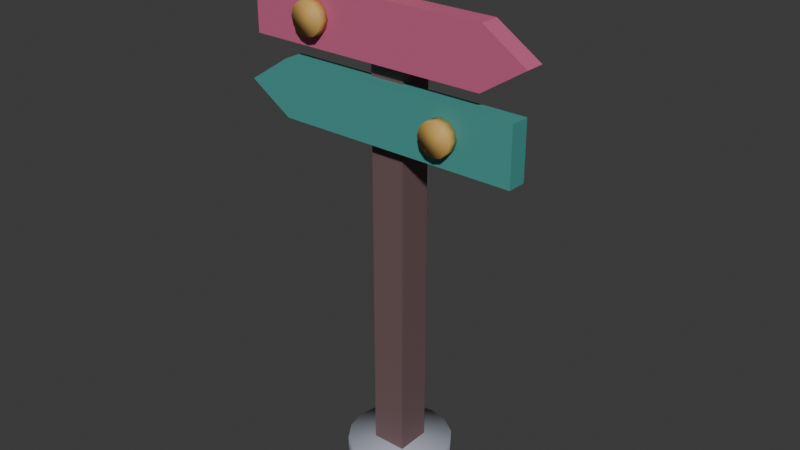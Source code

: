 # Source: signpost.blend  (saved by Blender 5.2.45; exported with 4.5.12 LTS)
import bpy
from mathutils import Matrix  # noqa: F401  (used for matrix-valued properties, if any)

bpy.ops.wm.read_factory_settings(use_empty=True)
scene = bpy.context.scene
scene.name = 'Scene'

# ---- collections
col_collection = bpy.data.collections.new('Collection'); scene.collection.children.link(col_collection)

# ---- materials (node trees are filled in below, after node groups)
mat_village_lavender_grey_limestone = bpy.data.materials.new('Village lavender grey limestone')
mat_village_lavender_grey_limestone.diffuse_color = (0.38, 0.4, 0.47, 1.0)
mat_village_smoked_walnut_frame = bpy.data.materials.new('Village smoked walnut frame')
mat_village_smoked_walnut_frame.diffuse_color = (0.16, 0.095, 0.1, 1.0)
mat_village_antique_brass = bpy.data.materials.new('Village antique brass')
mat_village_antique_brass.diffuse_color = (0.63, 0.38, 0.1, 1.0)
mat_village_apothecary_teal = bpy.data.materials.new('Village apothecary teal')
mat_village_apothecary_teal.diffuse_color = (0.065, 0.32, 0.29, 1.0)
mat_village_tavern_rose_enamel = bpy.data.materials.new('Village tavern rose enamel')
mat_village_tavern_rose_enamel.diffuse_color = (0.57, 0.12, 0.24, 1.0)

# ---- material node trees
mat_village_lavender_grey_limestone.use_nodes = True; mat_village_lavender_grey_limestone.node_tree.nodes.clear()
_N = mat_village_lavender_grey_limestone.node_tree.nodes; _L = mat_village_lavender_grey_limestone.node_tree.links
n0 = _N.new('ShaderNodeBsdfPrincipled'); n0.name = 'Principled BSDF'; n0.location = (-200, 100)
n0.inputs[0].default_value = (0.38, 0.4, 0.47, 1.0)
n0.inputs[2].default_value = 0.65
n0.inputs[10].default_value = 0.005
n1 = _N.new('ShaderNodeOutputMaterial'); n1.name = 'Material Output'; n1.location = (200, 100)
_L.new(n0.outputs[0], n1.inputs[0])
n1.is_active_output = True
mat_village_smoked_walnut_frame.use_nodes = True; mat_village_smoked_walnut_frame.node_tree.nodes.clear()
_N = mat_village_smoked_walnut_frame.node_tree.nodes; _L = mat_village_smoked_walnut_frame.node_tree.links
n0 = _N.new('ShaderNodeBsdfPrincipled'); n0.name = 'Principled BSDF'; n0.location = (-200, 100)
n0.inputs[0].default_value = (0.16, 0.095, 0.1, 1.0)
n0.inputs[2].default_value = 0.65
n0.inputs[10].default_value = 0.005
n1 = _N.new('ShaderNodeOutputMaterial'); n1.name = 'Material Output'; n1.location = (200, 100)
_L.new(n0.outputs[0], n1.inputs[0])
n1.is_active_output = True
mat_village_antique_brass.use_nodes = True; mat_village_antique_brass.node_tree.nodes.clear()
_N = mat_village_antique_brass.node_tree.nodes; _L = mat_village_antique_brass.node_tree.links
n0 = _N.new('ShaderNodeBsdfPrincipled'); n0.name = 'Principled BSDF'; n0.location = (-200, 100)
n0.inputs[0].default_value = (0.63, 0.38, 0.1, 1.0)
n0.inputs[2].default_value = 0.65
n0.inputs[10].default_value = 0.005
n1 = _N.new('ShaderNodeOutputMaterial'); n1.name = 'Material Output'; n1.location = (200, 100)
_L.new(n0.outputs[0], n1.inputs[0])
n1.is_active_output = True
mat_village_apothecary_teal.use_nodes = True; mat_village_apothecary_teal.node_tree.nodes.clear()
_N = mat_village_apothecary_teal.node_tree.nodes; _L = mat_village_apothecary_teal.node_tree.links
n0 = _N.new('ShaderNodeBsdfPrincipled'); n0.name = 'Principled BSDF'; n0.location = (-200, 100)
n0.inputs[0].default_value = (0.065, 0.32, 0.29, 1.0)
n0.inputs[2].default_value = 0.65
n0.inputs[10].default_value = 0.005
n1 = _N.new('ShaderNodeOutputMaterial'); n1.name = 'Material Output'; n1.location = (200, 100)
_L.new(n0.outputs[0], n1.inputs[0])
n1.is_active_output = True
mat_village_tavern_rose_enamel.use_nodes = True; mat_village_tavern_rose_enamel.node_tree.nodes.clear()
_N = mat_village_tavern_rose_enamel.node_tree.nodes; _L = mat_village_tavern_rose_enamel.node_tree.links
n0 = _N.new('ShaderNodeBsdfPrincipled'); n0.name = 'Principled BSDF'; n0.location = (-200, 100)
n0.inputs[0].default_value = (0.57, 0.12, 0.24, 1.0)
n0.inputs[2].default_value = 0.65
n0.inputs[10].default_value = 0.005
n1 = _N.new('ShaderNodeOutputMaterial'); n1.name = 'Material Output'; n1.location = (200, 100)
_L.new(n0.outputs[0], n1.inputs[0])
n1.is_active_output = True

# ---- world
world_world = bpy.data.worlds.new('World'); scene.world = world_world
world_world.use_nodes = True; world_world.node_tree.nodes.clear()
_N = world_world.node_tree.nodes; _L = world_world.node_tree.links
n0 = _N.new('ShaderNodeOutputWorld'); n0.name = 'World Output'; n0.location = (200, 100)
n1 = _N.new('ShaderNodeBackground'); n1.name = 'Background'; n1.location = (-200, 100)
n1.inputs[0].default_value = (0.05088, 0.05088, 0.05088, 1.0)
_L.new(n1.outputs[0], n0.inputs[0])
n0.is_active_output = True
world_world.color = (0.05088, 0.05088, 0.05088)
world_world.sun_shadow_jitter_overblur = 0.0

# ---- meshes
me_cylinder = bpy.data.meshes.new('Cylinder')
me_cylinder.from_pydata([(0.0, 0.24, -0.075), (0.0, 0.24, 0.075), (0.09184, 0.2217, -0.075), (0.09184, 0.2217, 0.075), (0.1697, 0.1697, -0.075), (0.1697, 0.1697, 0.075), (0.2217, 0.09184, -0.075), (0.2217, 0.09184, 0.075), (0.24, 0.0, -0.075), (0.24, 0.0, 0.075), (0.2217, -0.09184, -0.075), (0.2217, -0.09184, 0.075), (0.1697, -0.1697, -0.075), (0.1697, -0.1697, 0.075), (0.09184, -0.2217, -0.075), (0.09184, -0.2217, 0.075), (0.0, -0.24, -0.075), (0.0, -0.24, 0.075), (-0.09184, -0.2217, -0.075), (-0.09184, -0.2217, 0.075), (-0.1697, -0.1697, -0.075), (-0.1697, -0.1697, 0.075), (-0.2217, -0.09184, -0.075), (-0.2217, -0.09184, 0.075), (-0.24, 0.0, -0.075), (-0.24, 0.0, 0.075), (-0.2217, 0.09184, -0.075), (-0.2217, 0.09184, 0.075), (-0.1697, 0.1697, -0.075), (-0.1697, 0.1697, 0.075), (-0.09184, 0.2217, -0.075), (-0.09184, 0.2217, 0.075)], [], [(0, 1, 3, 2), (2, 3, 5, 4), (4, 5, 7, 6), (6, 7, 9, 8), (8, 9, 11, 10), (10, 11, 13, 12), (12, 13, 15, 14), (14, 15, 17, 16), (16, 17, 19, 18), (18, 19, 21, 20), (20, 21, 23, 22), (22, 23, 25, 24), (24, 25, 27, 26), (26, 27, 29, 28), (3, 1, 31, 29, 27, 25, 23, 21, 19, 17, 15, 13, 11, 9, 7, 5), (28, 29, 31, 30), (30, 31, 1, 0), (0, 2, 4, 6, 8, 10, 12, 14, 16, 18, 20, 22, 24, 26, 28, 30)])
me_cylinder.polygons.foreach_set('use_smooth', [True] * 18)
_uv = me_cylinder.uv_layers.new(name='UVMap')
_uv.uv.foreach_set('vector', [1.0, 0.5, 1.0, 1.0, 0.9375, 1.0, 0.9375, 0.5, 0.9375, 0.5, 0.9375, 1.0, 0.875, 1.0, 0.875, 0.5, 0.875, 0.5, 0.875, 1.0, 0.8125, 1.0, 0.8125, 0.5, 0.8125, 0.5, 0.8125, 1.0, 0.75, 1.0, 0.75, 0.5, 0.75, 0.5, 0.75, 1.0, 0.6875, 1.0, 0.6875, 0.5, 0.6875, 0.5, 0.6875, 1.0, 0.625, 1.0, 0.625, 0.5, 0.625, 0.5, 0.625, 1.0, 0.5625, 1.0, 0.5625, 0.5, 0.5625, 0.5, 0.5625, 1.0, 0.5, 1.0, 0.5, 0.5, 0.5, 0.5, 0.5, 1.0, 0.4375, 1.0, 0.4375, 0.5, 0.4375, 0.5, 0.4375, 1.0, 0.375, 1.0, 0.375, 0.5, 0.375, 0.5, 0.375, 1.0, 0.3125, 1.0, 0.3125, 0.5, 0.3125, 0.5, 0.3125, 1.0, 0.25, 1.0, 0.25, 0.5, 0.25, 0.5, 0.25, 1.0, 0.1875, 1.0, 0.1875, 0.5, 0.1875, 0.5, 0.1875, 1.0, 0.125, 1.0, 0.125, 0.5, 0.3418, 0.4717, 0.25, 0.49, 0.1582, 0.4717, 0.08029, 0.4197, 0.02827, 0.3418, 0.01, 0.25, 0.02827, 0.1582, 0.08029, 0.08029, 0.1582, 0.02827, 0.25, 0.01, 0.3418, 0.02827, 0.4197, 0.08029, 0.4717, 0.1582, 0.49, 0.25, 0.4717, 0.3418, 0.4197, 0.4197, 0.125, 0.5, 0.125, 1.0, 0.0625, 1.0, 0.0625, 0.5, 0.0625, 0.5, 0.0625, 1.0, 0.0, 1.0, 0.0, 0.5, 0.75, 0.49, 0.8418, 0.4717, 0.9197, 0.4197, 0.9717, 0.3418, 0.99, 0.25, 0.9717, 0.1582, 0.9197, 0.08029, 0.8418, 0.02827, 0.75, 0.01, 0.6582, 0.02827, 0.5803, 0.08029, 0.5283, 0.1582, 0.51, 0.25, 0.5283, 0.3418, 0.5803, 0.4197, 0.6582, 0.4717])
me_cylinder.materials.append(mat_village_lavender_grey_limestone)
me_cylinder.update()
me_cube_001 = bpy.data.meshes.new('Cube.001')
me_cube_001.from_pydata([(-0.08, -0.08, -1.13), (-0.08, -0.08, 1.13), (-0.08, 0.08, -1.13), (-0.08, 0.08, 1.13), (0.08, -0.08, -1.13), (0.08, -0.08, 1.13), (0.08, 0.08, -1.13), (0.08, 0.08, 1.13)], [], [(0, 1, 3, 2), (2, 3, 7, 6), (6, 7, 5, 4), (4, 5, 1, 0), (2, 6, 4, 0), (7, 3, 1, 5)])
_uv = me_cube_001.uv_layers.new(name='UVMap')
_uv.uv.foreach_set('vector', [0.375, 0.0, 0.625, 0.0, 0.625, 0.25, 0.375, 0.25, 0.375, 0.25, 0.625, 0.25, 0.625, 0.5, 0.375, 0.5, 0.375, 0.5, 0.625, 0.5, 0.625, 0.75, 0.375, 0.75, 0.375, 0.75, 0.625, 0.75, 0.625, 1.0, 0.375, 1.0, 0.125, 0.5, 0.375, 0.5, 0.375, 0.75, 0.125, 0.75, 0.625, 0.5, 0.875, 0.5, 0.875, 0.75, 0.625, 0.75])
me_cube_001.materials.append(mat_village_smoked_walnut_frame)
me_cube_001.update()
me_signpost_brass_finial = bpy.data.meshes.new('Signpost_brass_finial')
me_signpost_brass_finial.from_pydata([(0.0, 0.0, 1.0), (0.5, 0.0, 0.866), (0.433, 0.25, 0.866), (0.25, 0.433, 0.866), (3.062e-17, 0.5, 0.866), (-0.25, 0.433, 0.866), (-0.433, 0.25, 0.866), (-0.5, 6.123e-17, 0.866), (-0.433, -0.25, 0.866), (-0.25, -0.433, 0.866), (-9.185e-17, -0.5, 0.866), (0.25, -0.433, 0.866), (0.433, -0.25, 0.866), (0.866, 0.0, 0.5), (0.75, 0.433, 0.5), (0.433, 0.75, 0.5), (5.303e-17, 0.866, 0.5), (-0.433, 0.75, 0.5), (-0.75, 0.433, 0.5), (-0.866, 1.061e-16, 0.5), (-0.75, -0.433, 0.5), (-0.433, -0.75, 0.5), (-1.591e-16, -0.866, 0.5), (0.433, -0.75, 0.5), (0.75, -0.433, 0.5), (1.0, 0.0, 6.123e-17), (0.866, 0.5, 6.123e-17), (0.5, 0.866, 6.123e-17), (6.123e-17, 1.0, 6.123e-17), (-0.5, 0.866, 6.123e-17), (-0.866, 0.5, 6.123e-17), (-1.0, 1.225e-16, 6.123e-17), (-0.866, -0.5, 6.123e-17), (-0.5, -0.866, 6.123e-17), (-1.837e-16, -1.0, 6.123e-17), (0.5, -0.866, 6.123e-17), (0.866, -0.5, 6.123e-17), (0.866, 0.0, -0.5), (0.75, 0.433, -0.5), (0.433, 0.75, -0.5), (5.303e-17, 0.866, -0.5), (-0.433, 0.75, -0.5), (-0.75, 0.433, -0.5), (-0.866, 1.061e-16, -0.5), (-0.75, -0.433, -0.5), (-0.433, -0.75, -0.5), (-1.591e-16, -0.866, -0.5), (0.433, -0.75, -0.5), (0.75, -0.433, -0.5), (0.5, 0.0, -0.866), (0.433, 0.25, -0.866), (0.25, 0.433, -0.866), (3.062e-17, 0.5, -0.866), (-0.25, 0.433, -0.866), (-0.433, 0.25, -0.866), (-0.5, 6.123e-17, -0.866), (-0.433, -0.25, -0.866), (-0.25, -0.433, -0.866), (-9.185e-17, -0.5, -0.866), (0.25, -0.433, -0.866), (0.433, -0.25, -0.866), (0.0, 0.0, -1.0)], [], [(0, 1, 2), (0, 2, 3), (0, 3, 4), (0, 4, 5), (0, 5, 6), (0, 6, 7), (0, 7, 8), (0, 8, 9), (0, 9, 10), (0, 10, 11), (0, 11, 12), (0, 12, 1), (1, 13, 14, 2), (2, 14, 15, 3), (3, 15, 16, 4), (4, 16, 17, 5), (5, 17, 18, 6), (6, 18, 19, 7), (7, 19, 20, 8), (8, 20, 21, 9), (9, 21, 22, 10), (10, 22, 23, 11), (11, 23, 24, 12), (12, 24, 13, 1), (13, 25, 26, 14), (14, 26, 27, 15), (15, 27, 28, 16), (16, 28, 29, 17), (17, 29, 30, 18), (18, 30, 31, 19), (19, 31, 32, 20), (20, 32, 33, 21), (21, 33, 34, 22), (22, 34, 35, 23), (23, 35, 36, 24), (24, 36, 25, 13), (25, 37, 38, 26), (26, 38, 39, 27), (27, 39, 40, 28), (28, 40, 41, 29), (29, 41, 42, 30), (30, 42, 43, 31), (31, 43, 44, 32), (32, 44, 45, 33), (33, 45, 46, 34), (34, 46, 47, 35), (35, 47, 48, 36), (36, 48, 37, 25), (37, 49, 50, 38), (38, 50, 51, 39), (39, 51, 52, 40), (40, 52, 53, 41), (41, 53, 54, 42), (42, 54, 55, 43), (43, 55, 56, 44), (44, 56, 57, 45), (45, 57, 58, 46), (46, 58, 59, 47), (47, 59, 60, 48), (48, 60, 49, 37), (49, 61, 50), (50, 61, 51), (51, 61, 52), (52, 61, 53), (53, 61, 54), (54, 61, 55), (55, 61, 56), (56, 61, 57), (57, 61, 58), (58, 61, 59), (59, 61, 60), (60, 61, 49)])
me_signpost_brass_finial.polygons.foreach_set('use_smooth', [True] * 72)
me_signpost_brass_finial.materials.append(mat_village_antique_brass)
me_signpost_brass_finial.update()
me_signpost_direction_arrow = bpy.data.meshes.new('Signpost_direction_arrow')
me_signpost_direction_arrow.from_pydata([(0.64, -0.145, 1.91), (-0.49, -0.145, 1.91), (-0.69, -0.145, 1.78), (-0.49, -0.145, 1.65), (0.64, -0.145, 1.65), (0.64, -0.055, 1.91), (-0.49, -0.055, 1.91), (-0.69, -0.055, 1.78), (-0.49, -0.055, 1.65), (0.64, -0.055, 1.65)], [], [(0, 1, 2, 3, 4), (9, 8, 7, 6, 5), (0, 5, 6, 1), (1, 6, 7, 2), (2, 7, 8, 3), (3, 8, 9, 4), (4, 9, 5, 0)])
me_signpost_direction_arrow.materials.append(mat_village_apothecary_teal)
me_signpost_direction_arrow.update()
me_cylinder_001 = bpy.data.meshes.new('Cylinder.001')
me_cylinder_001.from_pydata([(0.0, 0.075, -0.025), (0.0, 0.075, 0.025), (0.0375, 0.06495, -0.025), (0.0375, 0.06495, 0.025), (0.06495, 0.0375, -0.025), (0.06495, 0.0375, 0.025), (0.075, 0.0, -0.025), (0.075, 0.0, 0.025), (0.06495, -0.0375, -0.025), (0.06495, -0.0375, 0.025), (0.0375, -0.06495, -0.025), (0.0375, -0.06495, 0.025), (0.0, -0.075, -0.025), (0.0, -0.075, 0.025), (-0.0375, -0.06495, -0.025), (-0.0375, -0.06495, 0.025), (-0.06495, -0.0375, -0.025), (-0.06495, -0.0375, 0.025), (-0.075, 0.0, -0.025), (-0.075, 0.0, 0.025), (-0.06495, 0.0375, -0.025), (-0.06495, 0.0375, 0.025), (-0.0375, 0.06495, -0.025), (-0.0375, 0.06495, 0.025)], [], [(0, 1, 3, 2), (2, 3, 5, 4), (4, 5, 7, 6), (6, 7, 9, 8), (8, 9, 11, 10), (10, 11, 13, 12), (12, 13, 15, 14), (14, 15, 17, 16), (16, 17, 19, 18), (18, 19, 21, 20), (3, 1, 23, 21, 19, 17, 15, 13, 11, 9, 7, 5), (20, 21, 23, 22), (22, 23, 1, 0), (0, 2, 4, 6, 8, 10, 12, 14, 16, 18, 20, 22)])
me_cylinder_001.polygons.foreach_set('use_smooth', [True] * 14)
_uv = me_cylinder_001.uv_layers.new(name='UVMap')
_uv.uv.foreach_set('vector', [1.0, 0.5, 1.0, 1.0, 0.9167, 1.0, 0.9167, 0.5, 0.9167, 0.5, 0.9167, 1.0, 0.8333, 1.0, 0.8333, 0.5, 0.8333, 0.5, 0.8333, 1.0, 0.75, 1.0, 0.75, 0.5, 0.75, 0.5, 0.75, 1.0, 0.6667, 1.0, 0.6667, 0.5, 0.6667, 0.5, 0.6667, 1.0, 0.5833, 1.0, 0.5833, 0.5, 0.5833, 0.5, 0.5833, 1.0, 0.5, 1.0, 0.5, 0.5, 0.5, 0.5, 0.5, 1.0, 0.4167, 1.0, 0.4167, 0.5, 0.4167, 0.5, 0.4167, 1.0, 0.3333, 1.0, 0.3333, 0.5, 0.3333, 0.5, 0.3333, 1.0, 0.25, 1.0, 0.25, 0.5, 0.25, 0.5, 0.25, 1.0, 0.1667, 1.0, 0.1667, 0.5, 0.37, 0.4578, 0.25, 0.49, 0.13, 0.4578, 0.04215, 0.37, 0.01, 0.25, 0.04215, 0.13, 0.13, 0.04215, 0.25, 0.01, 0.37, 0.04215, 0.4578, 0.13, 0.49, 0.25, 0.4578, 0.37, 0.1667, 0.5, 0.1667, 1.0, 0.08333, 1.0, 0.08333, 0.5, 0.08333, 0.5, 0.08333, 1.0, 7.451e-08, 1.0, 7.451e-08, 0.5, 0.75, 0.49, 0.87, 0.4578, 0.9578, 0.37, 0.99, 0.25, 0.9578, 0.13, 0.87, 0.04215, 0.75, 0.01, 0.63, 0.04215, 0.5422, 0.13, 0.51, 0.25, 0.5422, 0.37, 0.63, 0.4578])
me_cylinder_001.materials.append(mat_village_antique_brass)
me_cylinder_001.update()
me_signpost_direction_arrow_001 = bpy.data.meshes.new('Signpost_direction_arrow.001')
me_signpost_direction_arrow_001.from_pydata([(-0.64, -0.145, 1.99), (0.49, -0.145, 1.99), (0.69, -0.145, 2.12), (0.49, -0.145, 2.25), (-0.64, -0.145, 2.25), (-0.64, -0.055, 1.99), (0.49, -0.055, 1.99), (0.69, -0.055, 2.12), (0.49, -0.055, 2.25), (-0.64, -0.055, 2.25)], [], [(0, 1, 2, 3, 4), (9, 8, 7, 6, 5), (0, 5, 6, 1), (1, 6, 7, 2), (2, 7, 8, 3), (3, 8, 9, 4), (4, 9, 5, 0)])
me_signpost_direction_arrow_001.materials.append(mat_village_tavern_rose_enamel)
me_signpost_direction_arrow_001.update()
me_cylinder_002 = bpy.data.meshes.new('Cylinder.002')
me_cylinder_002.from_pydata([(0.0, 0.075, -0.025), (0.0, 0.075, 0.025), (0.0375, 0.06495, -0.025), (0.0375, 0.06495, 0.025), (0.06495, 0.0375, -0.025), (0.06495, 0.0375, 0.025), (0.075, 0.0, -0.025), (0.075, 0.0, 0.025), (0.06495, -0.0375, -0.025), (0.06495, -0.0375, 0.025), (0.0375, -0.06495, -0.025), (0.0375, -0.06495, 0.025), (0.0, -0.075, -0.025), (0.0, -0.075, 0.025), (-0.0375, -0.06495, -0.025), (-0.0375, -0.06495, 0.025), (-0.06495, -0.0375, -0.025), (-0.06495, -0.0375, 0.025), (-0.075, 0.0, -0.025), (-0.075, 0.0, 0.025), (-0.06495, 0.0375, -0.025), (-0.06495, 0.0375, 0.025), (-0.0375, 0.06495, -0.025), (-0.0375, 0.06495, 0.025)], [], [(0, 1, 3, 2), (2, 3, 5, 4), (4, 5, 7, 6), (6, 7, 9, 8), (8, 9, 11, 10), (10, 11, 13, 12), (12, 13, 15, 14), (14, 15, 17, 16), (16, 17, 19, 18), (18, 19, 21, 20), (3, 1, 23, 21, 19, 17, 15, 13, 11, 9, 7, 5), (20, 21, 23, 22), (22, 23, 1, 0), (0, 2, 4, 6, 8, 10, 12, 14, 16, 18, 20, 22)])
me_cylinder_002.polygons.foreach_set('use_smooth', [True] * 14)
_uv = me_cylinder_002.uv_layers.new(name='UVMap')
_uv.uv.foreach_set('vector', [1.0, 0.5, 1.0, 1.0, 0.9167, 1.0, 0.9167, 0.5, 0.9167, 0.5, 0.9167, 1.0, 0.8333, 1.0, 0.8333, 0.5, 0.8333, 0.5, 0.8333, 1.0, 0.75, 1.0, 0.75, 0.5, 0.75, 0.5, 0.75, 1.0, 0.6667, 1.0, 0.6667, 0.5, 0.6667, 0.5, 0.6667, 1.0, 0.5833, 1.0, 0.5833, 0.5, 0.5833, 0.5, 0.5833, 1.0, 0.5, 1.0, 0.5, 0.5, 0.5, 0.5, 0.5, 1.0, 0.4167, 1.0, 0.4167, 0.5, 0.4167, 0.5, 0.4167, 1.0, 0.3333, 1.0, 0.3333, 0.5, 0.3333, 0.5, 0.3333, 1.0, 0.25, 1.0, 0.25, 0.5, 0.25, 0.5, 0.25, 1.0, 0.1667, 1.0, 0.1667, 0.5, 0.37, 0.4578, 0.25, 0.49, 0.13, 0.4578, 0.04215, 0.37, 0.01, 0.25, 0.04215, 0.13, 0.13, 0.04215, 0.25, 0.01, 0.37, 0.04215, 0.4578, 0.13, 0.49, 0.25, 0.4578, 0.37, 0.1667, 0.5, 0.1667, 1.0, 0.08333, 1.0, 0.08333, 0.5, 0.08333, 0.5, 0.08333, 1.0, 7.451e-08, 1.0, 7.451e-08, 0.5, 0.75, 0.49, 0.87, 0.4578, 0.9578, 0.37, 0.99, 0.25, 0.9578, 0.13, 0.87, 0.04215, 0.75, 0.01, 0.63, 0.04215, 0.5422, 0.13, 0.51, 0.25, 0.5422, 0.37, 0.63, 0.4578])
me_cylinder_002.materials.append(mat_village_antique_brass)
me_cylinder_002.update()

# ---- objects
ob_signpost_stone_foot = bpy.data.objects.new('Signpost_stone_foot', me_cylinder)
ob_signpost_timber_post = bpy.data.objects.new('Signpost_timber_post', me_cube_001)
ob_signpost_brass_finial = bpy.data.objects.new('Signpost_brass_finial', me_signpost_brass_finial)
ob_signpost_direction_arrow = bpy.data.objects.new('Signpost_direction_arrow', me_signpost_direction_arrow)
ob_signpost_round_brass_marker = bpy.data.objects.new('Signpost_round_brass_marker', me_cylinder_001)
ob_signpost_direction_arrow_001 = bpy.data.objects.new('Signpost_direction_arrow.001', me_signpost_direction_arrow_001)
ob_signpost_round_brass_marker_001 = bpy.data.objects.new('Signpost_round_brass_marker.001', me_cylinder_002)

# ---- transforms, parenting, visibility, modifiers, constraints
ob_signpost_stone_foot.location = (0.0, 0.0, 0.075)
ob_signpost_timber_post.location = (0.0, 0.0, 1.13)
ob_signpost_brass_finial.location = (0.0, 0.0, 2.36)
ob_signpost_brass_finial.scale = (0.13, 0.13, 0.13)
ob_signpost_direction_arrow.location = (0.0, 0.0, 0.0)
ob_signpost_round_brass_marker.location = (0.32, -0.17, 1.78)
ob_signpost_round_brass_marker.rotation_euler = (1.571, 0.0, 0.0)
ob_signpost_direction_arrow_001.location = (0.0, 0.0, 0.0)
ob_signpost_round_brass_marker_001.location = (-0.32, -0.17, 2.12)
ob_signpost_round_brass_marker_001.rotation_euler = (1.571, 0.0, 0.0)

# ---- collection membership
col_collection.objects.link(ob_signpost_stone_foot)
col_collection.objects.link(ob_signpost_timber_post)
col_collection.objects.link(ob_signpost_brass_finial)
col_collection.objects.link(ob_signpost_direction_arrow)
col_collection.objects.link(ob_signpost_round_brass_marker)
col_collection.objects.link(ob_signpost_direction_arrow_001)
col_collection.objects.link(ob_signpost_round_brass_marker_001)

# ---- scene / render settings (as saved in the file)
scene.frame_start = 1; scene.frame_end = 250; scene.frame_set(1)
scene.render.engine = 'BLENDER_EEVEE_NEXT'
scene.render.bake_bias = 0.0
scene.render.bake_samples = 0
scene.render.compositor_device = 'GPU'
scene.eevee.use_volume_custom_range = False
scene.eevee.fast_gi_thickness_near = 0.1
scene.eevee.fast_gi_thickness_far = 0.0
scene.eevee.ray_tracing_options.screen_trace_thickness = 0.1
bpy.context.view_layer.update()

# ---- added for rendering (the .blend has no active camera and no usable light): camera, sun
cam_auto = bpy.data.cameras.new('AutoCamera')
cam_auto.lens = 50.0
cam_auto.sensor_width = 36.0
cam_auto.clip_end = 1000.0
ob_auto_camera = bpy.data.objects.new('AutoCamera', cam_auto)
scene.collection.objects.link(ob_auto_camera)
ob_auto_camera.location = (2.67114, -3.20537, 3.38192)
ob_auto_camera.rotation_euler = (1.09748, -7.21219e-08, 0.694738)
scene.camera = ob_auto_camera
light_auto_sun = bpy.data.lights.new('AutoSun', 'SUN')
light_auto_sun.energy = 3.0
light_auto_sun.angle = 0.0523599
ob_auto_sun = bpy.data.objects.new('AutoSun', light_auto_sun)
scene.collection.objects.link(ob_auto_sun)
ob_auto_sun.rotation_euler = (0.872665, 0.174533, 0.523599)
bpy.context.view_layer.update()
